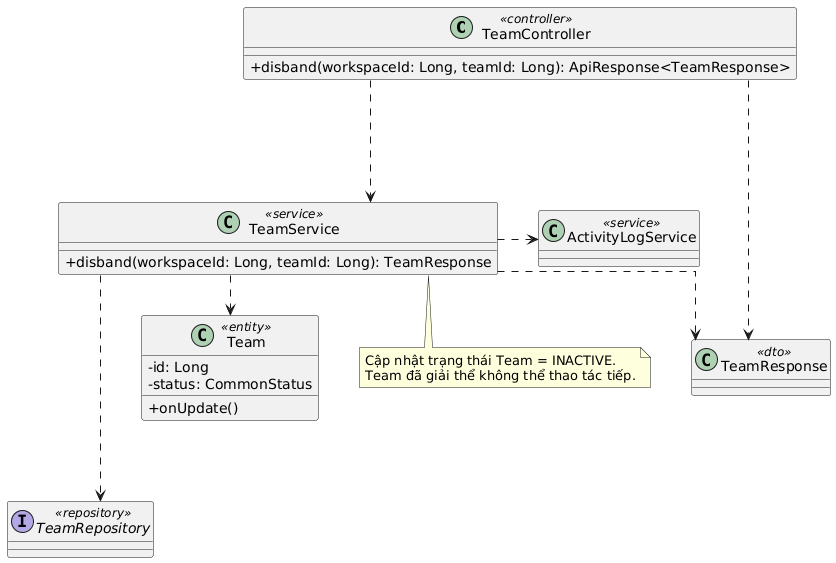

The diagram above was rendered by PlantUML. Its source (embedded in the PNG):
@startuml
top to bottom direction
skinparam linetype ortho
skinparam classAttributeIconSize 0
skinparam nodesep 40
skinparam ranksep 40

class TeamController <<controller>> {
  +disband(workspaceId: Long, teamId: Long): ApiResponse<TeamResponse>
}
class TeamService <<service>> {
  +disband(workspaceId: Long, teamId: Long): TeamResponse
}
class ActivityLogService <<service>>

interface TeamRepository <<repository>>

class Team <<entity>> {
  -id: Long
  -status: CommonStatus
  +onUpdate()
}

class TeamResponse <<dto>>

' Luồng chính
TeamController ..down..> TeamService
TeamService ..down..> TeamRepository
TeamService ..right..> ActivityLogService

' Liên kết phụ thuộc (Dependency)
TeamController ..> TeamResponse
TeamService ..> TeamResponse
TeamService ..> Team

note bottom of TeamService
  Cập nhật trạng thái Team = INACTIVE.
  Team đã giải thể không thể thao tác tiếp.
end note
@enduml